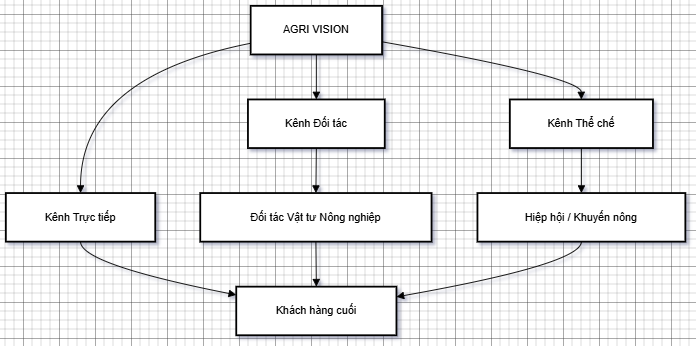

The diagram above was exported from draw.io. Its source (the exported page's mxGraphModel, read from the mxfile embedded in the PNG):
<mxGraphModel dx="1141" dy="594" grid="1" gridSize="10" guides="1" tooltips="1" connect="1" arrows="1" fold="1" page="1" pageScale="1" pageWidth="850" pageHeight="1100" math="0" shadow="0">
  <root>
    <mxCell id="0" />
    <mxCell id="1" parent="0" />
    <mxCell id="59n-z30V_lwDmrBlGCsK-17" parent="1" style="whiteSpace=wrap;strokeWidth=2;" value="AGRI VISION" vertex="1">
      <mxGeometry height="54" width="146" x="332" y="310" as="geometry" />
    </mxCell>
    <mxCell id="59n-z30V_lwDmrBlGCsK-18" parent="1" style="whiteSpace=wrap;strokeWidth=2;" value="Kênh Trực tiếp" vertex="1">
      <mxGeometry height="54" width="166" x="60" y="518" as="geometry" />
    </mxCell>
    <mxCell id="59n-z30V_lwDmrBlGCsK-19" parent="1" style="whiteSpace=wrap;strokeWidth=2;" value="Kênh Đối tác" vertex="1">
      <mxGeometry height="54" width="152" x="329" y="414" as="geometry" />
    </mxCell>
    <mxCell id="59n-z30V_lwDmrBlGCsK-20" parent="1" style="whiteSpace=wrap;strokeWidth=2;" value="Kênh Thể chế" vertex="1">
      <mxGeometry height="54" width="159" x="620" y="414" as="geometry" />
    </mxCell>
    <mxCell id="59n-z30V_lwDmrBlGCsK-21" parent="1" style="whiteSpace=wrap;strokeWidth=2;" value="Khách hàng cuối" vertex="1">
      <mxGeometry height="54" width="178" x="316" y="622" as="geometry" />
    </mxCell>
    <mxCell id="59n-z30V_lwDmrBlGCsK-22" parent="1" style="whiteSpace=wrap;strokeWidth=2;" value="Đối tác Vật tư Nông nghiệp" vertex="1">
      <mxGeometry height="54" width="257" x="276" y="518" as="geometry" />
    </mxCell>
    <mxCell id="59n-z30V_lwDmrBlGCsK-23" parent="1" style="whiteSpace=wrap;strokeWidth=2;" value="Hiệp hội / Khuyến nông" vertex="1">
      <mxGeometry height="54" width="231" x="584" y="518" as="geometry" />
    </mxCell>
    <mxCell id="59n-z30V_lwDmrBlGCsK-24" edge="1" parent="1" source="59n-z30V_lwDmrBlGCsK-17" style="curved=1;startArrow=none;endArrow=block;exitX=0;exitY=0.77;entryX=0.5;entryY=0;rounded=0;" target="59n-z30V_lwDmrBlGCsK-18" value="">
      <mxGeometry relative="1" as="geometry">
        <Array as="points">
          <mxPoint x="143" y="389" />
        </Array>
      </mxGeometry>
    </mxCell>
    <mxCell id="59n-z30V_lwDmrBlGCsK-25" edge="1" parent="1" source="59n-z30V_lwDmrBlGCsK-17" style="curved=1;startArrow=none;endArrow=block;exitX=0.5;exitY=1;entryX=0.5;entryY=0;rounded=0;" target="59n-z30V_lwDmrBlGCsK-19" value="">
      <mxGeometry relative="1" as="geometry">
        <Array as="points" />
      </mxGeometry>
    </mxCell>
    <mxCell id="59n-z30V_lwDmrBlGCsK-26" edge="1" parent="1" source="59n-z30V_lwDmrBlGCsK-17" style="curved=1;startArrow=none;endArrow=block;exitX=1;exitY=0.74;entryX=0.5;entryY=0;rounded=0;" target="59n-z30V_lwDmrBlGCsK-20" value="">
      <mxGeometry relative="1" as="geometry">
        <Array as="points">
          <mxPoint x="699" y="389" />
        </Array>
      </mxGeometry>
    </mxCell>
    <mxCell id="59n-z30V_lwDmrBlGCsK-27" edge="1" parent="1" source="59n-z30V_lwDmrBlGCsK-18" style="curved=1;startArrow=none;endArrow=block;exitX=0.5;exitY=1;entryX=0;entryY=0.17;rounded=0;" target="59n-z30V_lwDmrBlGCsK-21" value="">
      <mxGeometry relative="1" as="geometry">
        <Array as="points">
          <mxPoint x="143" y="597" />
        </Array>
      </mxGeometry>
    </mxCell>
    <mxCell id="59n-z30V_lwDmrBlGCsK-28" edge="1" parent="1" source="59n-z30V_lwDmrBlGCsK-19" style="curved=1;startArrow=none;endArrow=block;exitX=0.5;exitY=1;entryX=0.5;entryY=0;rounded=0;" target="59n-z30V_lwDmrBlGCsK-22" value="">
      <mxGeometry relative="1" as="geometry">
        <Array as="points" />
      </mxGeometry>
    </mxCell>
    <mxCell id="59n-z30V_lwDmrBlGCsK-29" edge="1" parent="1" source="59n-z30V_lwDmrBlGCsK-22" style="curved=1;startArrow=none;endArrow=block;exitX=0.5;exitY=1;entryX=0.5;entryY=0;rounded=0;" target="59n-z30V_lwDmrBlGCsK-21" value="">
      <mxGeometry relative="1" as="geometry">
        <Array as="points" />
      </mxGeometry>
    </mxCell>
    <mxCell id="59n-z30V_lwDmrBlGCsK-30" edge="1" parent="1" source="59n-z30V_lwDmrBlGCsK-20" style="curved=1;startArrow=none;endArrow=block;exitX=0.5;exitY=1;entryX=0.5;entryY=0;rounded=0;" target="59n-z30V_lwDmrBlGCsK-23" value="">
      <mxGeometry relative="1" as="geometry">
        <Array as="points" />
      </mxGeometry>
    </mxCell>
    <mxCell id="59n-z30V_lwDmrBlGCsK-31" edge="1" parent="1" source="59n-z30V_lwDmrBlGCsK-23" style="curved=1;startArrow=none;endArrow=block;exitX=0.5;exitY=1;entryX=1;entryY=0.21;rounded=0;" target="59n-z30V_lwDmrBlGCsK-21" value="">
      <mxGeometry relative="1" as="geometry">
        <Array as="points">
          <mxPoint x="699" y="597" />
        </Array>
      </mxGeometry>
    </mxCell>
  </root>
</mxGraphModel>